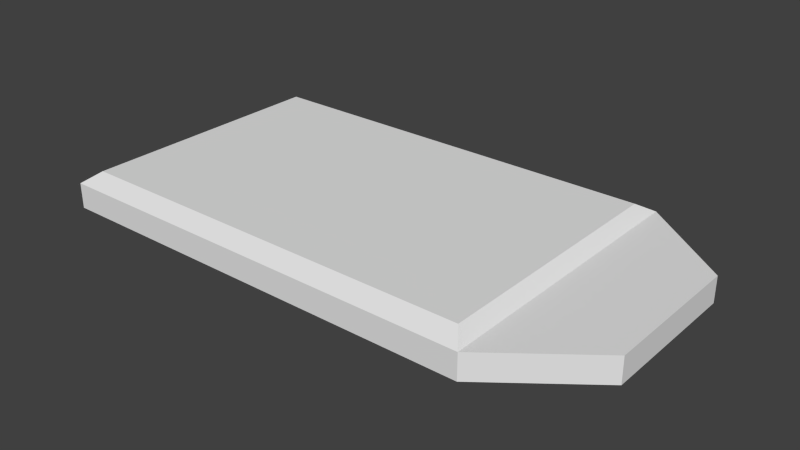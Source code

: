 # Source: access_card.blend  (saved by Blender 2.78.0; exported with 4.5.12 LTS)
import bpy
from mathutils import Matrix  # noqa: F401  (used for matrix-valued properties, if any)

bpy.ops.wm.read_factory_settings(use_empty=True)
scene = bpy.context.scene
scene.name = 'Scene'

# ---- collections
col_collection_1 = bpy.data.collections.new('Collection 1'); scene.collection.children.link(col_collection_1)

# ---- world
world_world = bpy.data.worlds.new('World'); scene.world = world_world
world_world.color = (0.05088, 0.05088, 0.05088)
world_world.use_sun_shadow = False
world_world.sun_shadow_jitter_overblur = 0.0
world_world.cycles.sampling_method = 'NONE'
world_world.cycles.sample_map_resolution = 256

# ---- meshes
me_cube_001 = bpy.data.meshes.new('Cube.001')
me_cube_001.from_pydata([(-0.1317, -0.07352, -0.00124), (-0.1317, 0.07352, -0.00124), (0.1386, 0.03724, -0.00124), (0.1386, -0.03724, -0.00124), (-0.1317, -0.07352, 0.01159), (-0.1317, 0.07352, 0.01159), (0.1386, 0.03724, 0.01159), (0.1386, -0.03724, 0.01159), (0.0916, 0.07352, 0.01159), (0.0916, 0.07352, -0.00124), (0.0916, -0.07352, 0.01159), (0.0916, -0.07352, -0.00124), (0.08513, 0.07352, -0.00124), (-0.1252, 0.07352, -0.00124), (0.08513, -0.07352, 0.01159), (-0.1252, -0.07352, 0.01159), (-0.1252, 0.07352, 0.01159), (0.08513, 0.07352, 0.01159), (-0.1252, -0.07352, -0.00124), (0.08513, -0.07352, -0.00124), (-0.1317, -0.06485, 0.01159), (-0.1317, 0.06485, 0.01159), (-0.1317, 0.06485, -0.00124), (-0.1317, -0.06485, -0.00124), (0.0916, 0.06485, -0.00124), (0.0916, -0.06485, -0.00124), (0.0916, 0.06485, 0.01159), (0.0916, -0.06485, 0.01159), (0.08513, 0.06485, 0.01669), (0.08513, -0.06485, 0.01669), (-0.1252, 0.06485, 0.01669), (-0.1252, -0.06485, 0.01669), (-0.1252, 0.06485, -0.007033), (-0.1252, -0.06485, -0.007033), (0.08513, 0.06485, -0.007033), (0.08513, -0.06485, -0.007033), (-0.02002, 0.07352, -0.00124), (-0.02002, -0.07352, 0.01159), (-0.02002, 0.07352, 0.01159), (-0.02002, -0.07352, -0.00124), (-0.02002, -0.06485, 0.01669), (-0.02002, 0.06485, 0.01669), (-0.02002, -0.06485, -0.007033), (-0.02002, 0.06485, -0.007033)], [], [(21, 5, 1, 22), (8, 6, 2, 9), (24, 34, 9), (15, 4, 0, 18), (14, 10, 29), (30, 16, 5), (17, 8, 9, 12), (7, 10, 11, 3), (34, 12, 9), (19, 35, 11), (10, 14, 19, 11), (37, 15, 18, 39), (8, 17, 28), (41, 38, 16, 30), (5, 16, 13, 1), (38, 17, 12, 36), (1, 13, 32), (43, 36, 12, 34), (4, 20, 23, 0), (20, 21, 22, 23), (25, 24, 2, 3), (6, 7, 3, 2), (7, 6, 26, 27), (26, 8, 28), (31, 20, 4), (31, 30, 21, 20), (35, 25, 11), (35, 34, 24, 25), (21, 30, 5), (11, 25, 3), (10, 27, 29), (27, 26, 28, 29), (37, 40, 31, 15), (40, 41, 30, 31), (0, 23, 33), (23, 22, 32, 33), (39, 42, 35, 19), (42, 43, 34, 35), (15, 31, 4), (6, 8, 26), (7, 27, 10), (24, 9, 2), (18, 0, 33), (22, 1, 32), (33, 32, 43, 42), (18, 33, 42, 39), (29, 28, 41, 40), (14, 29, 40, 37), (32, 13, 36, 43), (16, 38, 36, 13), (28, 17, 38, 41), (14, 37, 39, 19)])
_uv = me_cube_001.uv_layers.new(name='UVMap')
_uv.uv.foreach_set('vector', [0.4688, 0.1877, 0.4417, 0.1877, 0.4417, 0.1409, 0.4688, 0.1409, 0.5901, 0.07672, 0.4248, 0.07672, 0.4248, 0.03158, 0.5901, 0.03158, 0.5779, 0.3574, 0.5779, 0.3752, 0.5539, 0.3574, 0.0417, 0.1342, 0.01863, 0.1342, 0.01863, 0.0885, 0.0417, 0.0885, 0.03808, 0.3744, 0.03808, 0.3568, 0.0621, 0.3744, 0.4214, 0.9516, 0.4454, 0.9516, 0.4454, 0.9853, 0.6129, 0.07672, 0.5901, 0.07672, 0.5901, 0.03158, 0.6129, 0.03158, 0.6186, 0.1538, 0.4512, 0.1538, 0.4512, 0.108, 0.6186, 0.108, 0.5779, 0.3752, 0.5539, 0.3752, 0.5539, 0.3574, 0.9617, 0.3752, 0.9377, 0.3752, 0.9617, 0.3574, 0.4512, 0.1538, 0.4281, 0.1538, 0.4281, 0.108, 0.4512, 0.108, 0.4159, 0.1342, -0.1057, 0.1342, -0.1057, 0.0885, 0.4159, 0.0885, 0.4454, 0.3568, 0.4454, 0.3744, 0.4214, 0.3744, 0.4214, 0.663, 0.4454, 0.663, 0.4454, 0.9516, 0.4214, 0.9516, 0.9771, 0.06891, 0.9543, 0.06891, 0.9543, 0.02376, 0.9771, 0.02376, 0.3436, 0.03187, 0.6536, 0.03187, 0.6536, 0.07039, 0.3436, 0.07039, 0.5539, 0.972, 0.5539, 0.9543, 0.5779, 0.9543, 0.5779, 0.6647, 0.5539, 0.6647, 0.5539, 0.3752, 0.5779, 0.3752, 0.9782, 0.1877, 0.954, 0.1877, 0.954, 0.1409, 0.9782, 0.1409, 0.5791, 0.1409, 0.9367, 0.1409, 0.9367, 0.1877, 0.5791, 0.1877, 0.9377, 0.3574, 0.5779, 0.3574, 0.6566, 0.229, 0.863, 0.229, 0.3461, 0.1292, 0.1388, 0.1292, 0.1388, 0.176, 0.3461, 0.176, 0.1386, 0.2286, 0.3449, 0.2286, 0.4214, 0.3568, 0.0621, 0.3568, 0.4214, 0.3568, 0.4454, 0.3568, 0.4214, 0.3744, 0.0621, 0.9516, 0.0621, 0.9853, 0.03808, 0.9853, 0.0621, 0.9516, 0.4214, 0.9516, 0.4214, 0.9853, 0.0621, 0.9853, 0.9377, 0.3752, 0.9377, 0.3574, 0.9617, 0.3574, 0.9377, 0.3752, 0.5779, 0.3752, 0.5779, 0.3574, 0.9377, 0.3574, 0.4214, 0.9853, 0.4214, 0.9516, 0.4454, 0.9853, 0.9617, 0.3574, 0.9377, 0.3574, 0.863, 0.229, 0.03808, 0.3568, 0.0621, 0.3568, 0.0621, 0.3744, 0.0621, 0.3568, 0.4214, 0.3568, 0.4214, 0.3744, 0.0621, 0.3744, 0.03808, 0.663, 0.0621, 0.663, 0.0621, 0.9516, 0.03808, 0.9516, 0.0621, 0.663, 0.4214, 0.663, 0.4214, 0.9516, 0.0621, 0.9516, 0.9617, 0.972, 0.9377, 0.972, 0.9377, 0.9543, 0.9377, 0.972, 0.5779, 0.972, 0.5779, 0.9543, 0.9377, 0.9543, 0.9617, 0.6647, 0.9377, 0.6647, 0.9377, 0.3752, 0.9617, 0.3752, 0.9377, 0.6647, 0.5779, 0.6647, 0.5779, 0.3752, 0.9377, 0.3752, 0.03808, 0.9516, 0.0621, 0.9516, 0.03808, 0.9853, 0.3449, 0.2286, 0.4454, 0.3568, 0.4214, 0.3568, 0.1386, 0.2286, 0.0621, 0.3568, 0.03808, 0.3568, 0.5779, 0.3574, 0.5539, 0.3574, 0.6566, 0.229, 0.9617, 0.9543, 0.9617, 0.972, 0.9377, 0.9543, 0.5779, 0.972, 0.5539, 0.972, 0.5779, 0.9543, 0.9377, 0.9543, 0.5779, 0.9543, 0.5779, 0.6647, 0.9377, 0.6647, 0.9617, 0.9543, 0.9377, 0.9543, 0.9377, 0.6647, 0.9617, 0.6647, 0.0621, 0.3744, 0.4214, 0.3744, 0.4214, 0.663, 0.0621, 0.663, 0.03808, 0.3744, 0.0621, 0.3744, 0.0621, 0.663, 0.03808, 0.663, 0.5779, 0.9543, 0.5539, 0.9543, 0.5539, 0.6647, 0.5779, 0.6647, -0.1036, 0.02376, 0.4112, 0.02376, 0.4112, 0.06891, -0.1036, 0.06891, 0.4214, 0.3744, 0.4454, 0.3744, 0.4454, 0.663, 0.4214, 0.663, 0.6605, 0.1261, 0.3465, 0.1261, 0.3465, 0.08711, 0.6605, 0.08711])
me_cube_001.use_remesh_preserve_volume = False
me_cube_001.use_remesh_preserve_attributes = False
me_cube_001.use_mirror_vertex_groups = False
me_cube_001.update()

# ---- objects
ob_cube = bpy.data.objects.new('Cube', me_cube_001)

# ---- transforms, parenting, visibility, modifiers, constraints
ob_cube.location = (0.0, 0.0, 0.0)
ob_cube.lineart.crease_threshold = 0.0

# ---- collection membership
col_collection_1.objects.link(ob_cube)

# ---- scene / render settings (as saved in the file)
scene.frame_start = 1; scene.frame_end = 2; scene.frame_set(1)
scene.render.engine = 'BLENDER_EEVEE_NEXT'
scene.render.resolution_percentage = 50
scene.render.dither_intensity = 0.0
scene.cycles.use_denoising = False
scene.cycles.samples = 10
scene.cycles.sampling_pattern = 'TABULATED_SOBOL'
scene.cycles.light_sampling_threshold = 0.0
scene.cycles.use_adaptive_sampling = False
scene.cycles.use_light_tree = False
scene.cycles.blur_glossy = 0.0
scene.cycles.pixel_filter_type = 'GAUSSIAN'
scene.cycles.sample_clamp_indirect = 0.0
scene.view_settings.view_transform = 'Standard'
bpy.context.view_layer.update()

# ---- added for rendering (the .blend has no active camera and no usable light): camera, sun
cam_auto = bpy.data.cameras.new('AutoCamera')
cam_auto.lens = 50.0
cam_auto.sensor_width = 36.0
cam_auto.clip_end = 1000.0
ob_auto_camera = bpy.data.objects.new('AutoCamera', cam_auto)
scene.collection.objects.link(ob_auto_camera)
ob_auto_camera.location = (0.288944, -0.342578, 0.233216)
ob_auto_camera.rotation_euler = (1.09748, -7.21219e-08, 0.694738)
scene.camera = ob_auto_camera
light_auto_sun = bpy.data.lights.new('AutoSun', 'SUN')
light_auto_sun.energy = 3.0
light_auto_sun.angle = 0.0523599
ob_auto_sun = bpy.data.objects.new('AutoSun', light_auto_sun)
scene.collection.objects.link(ob_auto_sun)
ob_auto_sun.rotation_euler = (0.872665, 0.174533, 0.523599)
bpy.context.view_layer.update()
